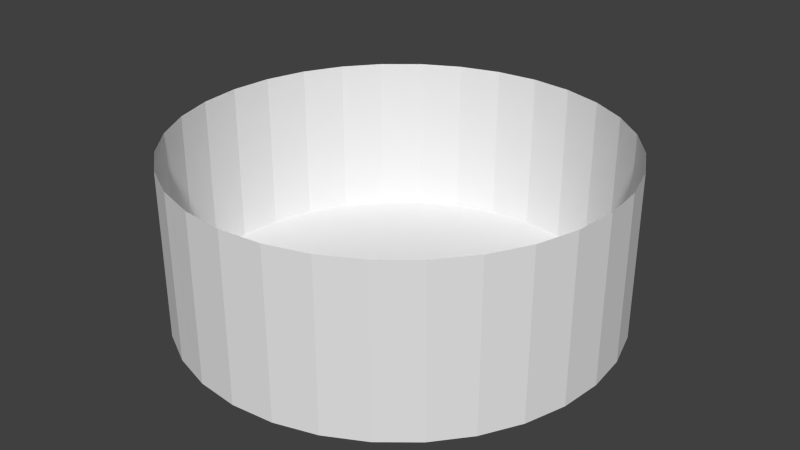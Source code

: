 # Source: Display_LArTF.blend  (saved by Blender 2.70.0; exported with 4.5.12 LTS)
import bpy
from mathutils import Matrix  # noqa: F401  (used for matrix-valued properties, if any)

bpy.ops.wm.read_factory_settings(use_empty=True)
scene = bpy.context.scene
scene.name = 'Scene'

# ---- collections
col_collection_1 = bpy.data.collections.new('Collection 1'); scene.collection.children.link(col_collection_1)

# ---- materials (node trees are filled in below, after node groups)
mat_lartf = bpy.data.materials.new('LArTF')
mat_lartf.alpha_threshold = 0.0
mat_lartf.use_transparent_shadow = False
mat_lartf.roughness = 0.5
mat_lartf.line_color = (0.0, 0.0, 0.0, 1.0)
mat_cryostat_saddle = bpy.data.materials.new('Cryostat Saddle')
mat_cryostat_saddle.alpha_threshold = 0.0
mat_cryostat_saddle.use_transparent_shadow = False
mat_cryostat_saddle.roughness = 0.5
mat_cryostat_saddle.line_color = (0.0, 0.0, 0.0, 1.0)

# ---- material node trees

# ---- world
world_world = bpy.data.worlds.new('World'); scene.world = world_world
world_world.color = (0.05088, 0.05088, 0.05088)
world_world.use_sun_shadow = False
world_world.sun_shadow_jitter_overblur = 0.0
world_world.cycles.sampling_method = 'MANUAL'
world_world.cycles.sample_map_resolution = 256

# ---- meshes
me_cylinder_001 = bpy.data.meshes.new('Cylinder.001')
me_cylinder_001.from_pydata([(-1.433e-06, 100.0, 220.2), (-1.433e-06, 100.0, 68.61), (19.51, 98.08, 220.2), (19.51, 98.08, 68.61), (38.27, 92.39, 220.2), (38.27, 92.39, 68.61), (55.56, 83.15, 220.2), (55.56, 83.15, 68.61), (70.71, 70.71, 220.2), (70.71, 70.71, 68.61), (83.15, 55.56, 220.2), (83.15, 55.56, 68.61), (92.39, 38.27, 220.2), (92.39, 38.27, 68.61), (98.08, 19.51, 220.2), (98.08, 19.51, 68.61), (100.0, -2.675e-05, 220.2), (100.0, -2.675e-05, 68.61), (98.08, -19.51, 220.2), (98.08, -19.51, 68.61), (92.39, -38.27, 220.2), (92.39, -38.27, 68.61), (83.15, -55.56, 220.2), (83.15, -55.56, 68.61), (70.71, -70.71, 220.2), (70.71, -70.71, 68.61), (55.56, -83.15, 220.2), (55.56, -83.15, 68.61), (38.27, -92.39, 220.2), (38.27, -92.39, 68.61), (19.51, -98.08, 220.2), (19.51, -98.08, 68.61), (-3.402e-05, -100.0, 220.2), (-3.402e-05, -100.0, 68.61), (-19.51, -98.08, 220.2), (-19.51, -98.08, 68.61), (-38.27, -92.39, 220.2), (-38.27, -92.39, 68.61), (-55.56, -83.15, 220.2), (-55.56, -83.15, 68.61), (-70.71, -70.71, 220.2), (-70.71, -70.71, 68.61), (-83.15, -55.56, 220.2), (-83.15, -55.56, 68.61), (-92.39, -38.27, 220.2), (-92.39, -38.27, 68.61), (-98.08, -19.51, 220.2), (-98.08, -19.51, 68.61), (-100.0, 6.226e-05, 220.2), (-100.0, 6.226e-05, 68.61), (-98.08, 19.51, 220.2), (-98.08, 19.51, 68.61), (-92.39, 38.27, 220.2), (-92.39, 38.27, 68.61), (-83.15, 55.56, 220.2), (-83.15, 55.56, 68.61), (-70.71, 70.71, 220.2), (-70.71, 70.71, 68.61), (-55.56, 83.15, 220.2), (-55.56, 83.15, 68.61), (-38.27, 92.39, 220.2), (-38.27, 92.39, 68.61), (-19.51, 98.08, 220.2), (-19.51, 98.08, 68.61)], [], [(0, 1, 3, 2), (2, 3, 5, 4), (4, 5, 7, 6), (6, 7, 9, 8), (8, 9, 11, 10), (10, 11, 13, 12), (12, 13, 15, 14), (14, 15, 17, 16), (16, 17, 19, 18), (18, 19, 21, 20), (20, 21, 23, 22), (22, 23, 25, 24), (24, 25, 27, 26), (26, 27, 29, 28), (28, 29, 31, 30), (30, 31, 33, 32), (32, 33, 35, 34), (34, 35, 37, 36), (36, 37, 39, 38), (38, 39, 41, 40), (40, 41, 43, 42), (42, 43, 45, 44), (44, 45, 47, 46), (46, 47, 49, 48), (48, 49, 51, 50), (50, 51, 53, 52), (52, 53, 55, 54), (54, 55, 57, 56), (56, 57, 59, 58), (58, 59, 61, 60), (62, 63, 1, 0), (60, 61, 63, 62), (0, 2, 4, 6, 8, 10, 12, 14, 16, 18, 20, 22, 24, 26, 28, 30, 32, 34, 36, 38, 40, 42, 44, 46, 48, 50, 52, 54, 56, 58, 60, 62)])
me_cylinder_001.materials.append(mat_lartf)
me_cylinder_001.use_remesh_preserve_volume = False
me_cylinder_001.use_remesh_preserve_attributes = False
me_cylinder_001.use_mirror_vertex_groups = False
me_cylinder_001.update()
me_cube_001 = bpy.data.meshes.new('Cube.001')
me_cube_001.from_pydata([(-1.0, -1.0, 1.0), (-1.0, -0.8902, 1.0), (-1.0, -0.8761, 0.9108), (-1.0, -0.7957, 0.6364), (-1.0, -0.6847, 0.3934), (-1.0, -0.5474, 0.1911), (-1.0, -0.3891, 0.03739), (-1.0, -0.2158, -0.06191), (-1.0, -0.03425, -0.103), (-1.0, 0.1486, -0.08419), (-1.0, 0.3258, -0.006303), (-1.0, 0.4905, 0.1277), (-1.0, 0.6363, 0.3127), (-1.0, 0.7576, 0.5415), (-1.0, 0.8499, 0.8054), (-1.0, 0.89, 1.0), (-1.0, 1.0, 1.0), (-1.0, 1.0, -1.0), (-1.0, -1.0, -1.0), (1.0, -1.0, 1.0), (1.0, -1.0, -1.0), (1.0, -0.8902, 1.0), (1.0, 0.89, 1.0), (1.0, 1.0, 1.0), (1.0, 1.0, -1.0), (1.0, 0.8499, 0.8054), (1.0, 0.7576, 0.5415), (1.0, 0.6363, 0.3127), (1.0, 0.4905, 0.1277), (1.0, 0.3258, -0.006304), (1.0, 0.1486, -0.08419), (1.0, -0.03425, -0.103), (1.0, -0.2158, -0.06192), (1.0, -0.3891, 0.03739), (1.0, -0.5474, 0.1911), (1.0, -0.6847, 0.3934), (1.0, -0.7957, 0.6364), (1.0, -0.8761, 0.9108), (-1.0, -0.8624, 1.0), (-1.0, 0.8615, 1.0), (-1.0, 0.8253, 0.8241), (-1.0, 0.7357, 0.5679), (-1.0, 0.6753, 0.4539), (-1.0, 0.6753, 0.4673), (-1.0, 0.6326, 0.4673), (-1.0, 0.6326, 0.3962), (-1.0, 0.6446, 0.3962), (-1.0, 0.6179, 0.3457), (-1.0, 0.4763, 0.1661), (-1.0, 0.3164, 0.03599), (-1.0, 0.1443, -0.03964), (-1.0, -0.03326, -0.05787), (-1.0, -0.2096, -0.01801), (-1.0, -0.3778, 0.07841), (-1.0, -0.4697, 0.1677), (-1.0, -0.4697, 0.4762), (-1.0, -0.6887, 0.4762), (-1.0, -0.7727, 0.6601), (-1.0, -0.8507, 0.9266), (1.0, -0.8624, 1.0), (1.0, 0.8615, 1.0), (1.0, -0.8507, 0.9266), (1.0, -0.7727, 0.6601), (1.0, -0.6887, 0.4762), (1.0, -0.4697, 0.4762), (1.0, -0.4697, 0.1677), (1.0, -0.3778, 0.07841), (1.0, -0.2096, -0.01801), (1.0, -0.03326, -0.05787), (1.0, 0.1443, -0.03964), (1.0, 0.3164, 0.03599), (1.0, 0.4763, 0.1661), (1.0, 0.6179, 0.3457), (1.0, 0.6446, 0.3962), (1.0, 0.6326, 0.3962), (1.0, 0.6326, 0.4673), (1.0, 0.6753, 0.4673), (1.0, 0.6753, 0.4539), (1.0, 0.7357, 0.5679), (1.0, 0.8253, 0.8241), (-1.0, -0.6801, 0.4623), (-1.0, -0.4854, 0.4502), (-1.0, -0.4808, 0.1783), (-1.0, -0.4893, 0.1866), (-1.0, -0.49, 0.1888), (-1.0, 0.6585, 0.4223), (-1.0, 0.6482, 0.4223), (-1.0, 0.6482, 0.4412), (-1.0, 0.6596, 0.4412), (-1.0, 0.6596, 0.4245), (1.0, -0.4808, 0.1783), (1.0, -0.4854, 0.4502), (1.0, -0.6801, 0.4623), (1.0, -0.49, 0.1888), (1.0, -0.4893, 0.1866), (1.0, 0.6482, 0.4412), (1.0, 0.6482, 0.4223), (1.0, 0.6585, 0.4223), (1.0, 0.6596, 0.4245), (1.0, 0.6596, 0.4412), (19.05, -1.0, 1.0), (19.05, -0.8902, 1.0), (19.05, -0.8761, 0.9108), (19.05, -0.7957, 0.6364), (19.05, -0.6847, 0.3934), (19.05, -0.5474, 0.1911), (19.05, -0.3891, 0.03739), (19.05, -0.2158, -0.06191), (19.05, -0.03425, -0.103), (19.05, 0.1486, -0.08419), (19.05, 0.3258, -0.006303), (19.05, 0.4905, 0.1277), (19.05, 0.6363, 0.3127), (19.05, 0.7576, 0.5415), (19.05, 0.8499, 0.8054), (19.05, 0.89, 1.0), (19.05, 1.0, 1.0), (19.05, 1.0, -1.0), (19.05, -1.0, -1.0), (21.05, -1.0, 1.0), (21.05, -1.0, -1.0), (21.05, -0.8902, 1.0), (21.05, 0.89, 1.0), (21.05, 1.0, 1.0), (21.05, 1.0, -1.0), (21.05, 0.8499, 0.8054), (21.05, 0.7576, 0.5415), (21.05, 0.6363, 0.3127), (21.05, 0.4905, 0.1277), (21.05, 0.3258, -0.006304), (21.05, 0.1486, -0.08419), (21.05, -0.03425, -0.103), (21.05, -0.2158, -0.06192), (21.05, -0.3891, 0.03739), (21.05, -0.5474, 0.1911), (21.05, -0.6847, 0.3934), (21.05, -0.7957, 0.6364), (21.05, -0.8761, 0.9108), (19.05, -0.8624, 1.0), (19.05, 0.8615, 1.0), (19.05, 0.8253, 0.8241), (19.05, 0.7357, 0.5679), (19.05, 0.6753, 0.4539), (19.05, 0.6753, 0.4673), (19.05, 0.6326, 0.4673), (19.05, 0.6326, 0.3962), (19.05, 0.6446, 0.3962), (19.05, 0.6179, 0.3457), (19.05, 0.4763, 0.1661), (19.05, 0.3164, 0.03599), (19.05, 0.1443, -0.03964), (19.05, -0.03326, -0.05787), (19.05, -0.2096, -0.01801), (19.05, -0.3778, 0.07841), (19.05, -0.4697, 0.1677), (19.05, -0.4697, 0.4762), (19.05, -0.6887, 0.4762), (19.05, -0.7727, 0.6601), (19.05, -0.8507, 0.9266), (21.05, -0.8624, 1.0), (21.05, 0.8615, 1.0), (21.05, -0.8507, 0.9266), (21.05, -0.7727, 0.6601), (21.05, -0.6887, 0.4762), (21.05, -0.4697, 0.4762), (21.05, -0.4697, 0.1677), (21.05, -0.3778, 0.07841), (21.05, -0.2096, -0.01801), (21.05, -0.03326, -0.05787), (21.05, 0.1443, -0.03964), (21.05, 0.3164, 0.03599), (21.05, 0.4763, 0.1661), (21.05, 0.6179, 0.3457), (21.05, 0.6446, 0.3962), (21.05, 0.6326, 0.3962), (21.05, 0.6326, 0.4673), (21.05, 0.6753, 0.4673), (21.05, 0.6753, 0.4539), (21.05, 0.7357, 0.5679), (21.05, 0.8253, 0.8241), (19.05, -0.6801, 0.4623), (19.05, -0.4854, 0.4502), (19.05, -0.4808, 0.1783), (19.05, -0.4893, 0.1866), (19.05, -0.49, 0.1888), (19.05, 0.6585, 0.4223), (19.05, 0.6482, 0.4223), (19.05, 0.6482, 0.4412), (19.05, 0.6596, 0.4412), (19.05, 0.6596, 0.4245), (21.05, -0.4808, 0.1783), (21.05, -0.4854, 0.4502), (21.05, -0.6801, 0.4623), (21.05, -0.49, 0.1888), (21.05, -0.4893, 0.1866), (21.05, 0.6482, 0.4412), (21.05, 0.6482, 0.4223), (21.05, 0.6585, 0.4223), (21.05, 0.6596, 0.4245), (21.05, 0.6596, 0.4412)], [], [(0, 1, 2, 3, 4, 5, 6, 7, 8, 9, 10, 11, 12, 13, 14, 15, 16, 17, 18), (19, 0, 18, 20), (19, 21, 1, 0), (22, 23, 16, 15), (16, 23, 24, 17), (18, 17, 24, 20), (23, 22, 25, 26, 27, 28, 29, 30, 31, 32, 33, 34, 35, 36, 37, 21, 19, 20, 24), (37, 36, 3, 2), (2, 1, 21, 37), (36, 35, 4, 3), (35, 34, 5, 4), (34, 33, 6, 5), (33, 32, 7, 6), (32, 31, 8, 7), (31, 30, 9, 8), (30, 29, 10, 9), (29, 28, 11, 10), (28, 27, 12, 11), (27, 26, 13, 12), (26, 25, 14, 13), (25, 22, 15, 14), (100, 101, 102, 103, 104, 105, 106, 107, 108, 109, 110, 111, 112, 113, 114, 115, 116, 117, 118), (119, 100, 118, 120), (119, 121, 101, 100), (122, 123, 116, 115), (116, 123, 124, 117), (118, 117, 124, 120), (123, 122, 125, 126, 127, 128, 129, 130, 131, 132, 133, 134, 135, 136, 137, 121, 119, 120, 124), (137, 136, 103, 102), (102, 101, 121, 137), (136, 135, 104, 103), (135, 134, 105, 104), (134, 133, 106, 105), (133, 132, 107, 106), (132, 131, 108, 107), (131, 130, 109, 108), (130, 129, 110, 109), (129, 128, 111, 110), (128, 127, 112, 111), (127, 126, 113, 112), (126, 125, 114, 113), (125, 122, 115, 114)])
me_cube_001.polygons.foreach_set('use_smooth', [0, 0, 0, 0, 0, 0, 0, 1, 1, 1, 1, 1, 1, 1, 1, 1, 1, 1, 1, 1, 1, 0, 0, 0, 0, 0, 0, 0, 1, 1, 1, 1, 1, 1, 1, 1, 1, 1, 1, 1, 1, 1])
me_cube_001.materials.append(mat_cryostat_saddle)
me_cube_001.use_remesh_preserve_volume = False
me_cube_001.use_remesh_preserve_attributes = False
me_cube_001.use_mirror_vertex_groups = False
me_cube_001.update()

# ---- objects
ob_lartf = bpy.data.objects.new('LArTF', me_cylinder_001)
ob_cryostat_saddle = bpy.data.objects.new('Cryostat Saddle', me_cube_001)

# ---- transforms, parenting, visibility, modifiers, constraints
ob_lartf.location = (0.0, 0.0, 214.4)
ob_lartf.rotation_euler = (3.142, 0.0, 0.0)
ob_lartf.scale = (2.0, 2.0, 1.0)
ob_lartf.lineart.crease_threshold = 0.0
ob_cryostat_saddle.location = (0.0, 0.0, 0.0)
ob_cryostat_saddle.scale = (1.4, 10.0, 6.0)
ob_cryostat_saddle.lineart.crease_threshold = 0.0

# ---- collection membership
col_collection_1.objects.link(ob_lartf)
col_collection_1.objects.link(ob_cryostat_saddle)

# ---- scene / render settings (as saved in the file)
scene.frame_start = 1; scene.frame_end = 250; scene.frame_set(29)
scene.render.engine = 'BLENDER_EEVEE_NEXT'
scene.render.resolution_percentage = 50
scene.render.dither_intensity = 0.0
scene.cycles.use_denoising = False
scene.cycles.samples = 10
scene.cycles.sampling_pattern = 'TABULATED_SOBOL'
scene.cycles.light_sampling_threshold = 0.0
scene.cycles.use_adaptive_sampling = False
scene.cycles.use_light_tree = False
scene.cycles.blur_glossy = 0.0
scene.cycles.volume_bounces = 1
scene.cycles.pixel_filter_type = 'GAUSSIAN'
scene.cycles.sample_clamp_indirect = 0.0
scene.view_settings.view_transform = 'Standard'
bpy.context.view_layer.update()

# ---- added for rendering (the .blend has no active camera and no usable light): camera, sun
cam_auto = bpy.data.cameras.new('AutoCamera')
cam_auto.lens = 50.0
cam_auto.sensor_width = 36.0
cam_auto.clip_end = 9510.12
ob_auto_camera = bpy.data.objects.new('AutoCamera', cam_auto)
scene.collection.objects.link(ob_auto_camera)
ob_auto_camera.location = (541.889, -650.267, 503.382)
ob_auto_camera.rotation_euler = (1.09748, -7.21219e-08, 0.694738)
scene.camera = ob_auto_camera
light_auto_sun = bpy.data.lights.new('AutoSun', 'SUN')
light_auto_sun.energy = 3.0
light_auto_sun.angle = 0.0523599
ob_auto_sun = bpy.data.objects.new('AutoSun', light_auto_sun)
scene.collection.objects.link(ob_auto_sun)
ob_auto_sun.rotation_euler = (0.872665, 0.174533, 0.523599)
bpy.context.view_layer.update()
